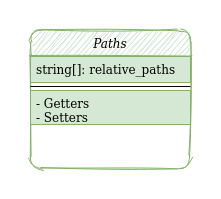

The diagram above was exported from draw.io. Its source (the exported page's mxGraphModel, read from the mxfile embedded in the PNG):
<mxGraphModel dx="862" dy="449" grid="1" gridSize="10" guides="1" tooltips="1" connect="1" arrows="1" fold="1" page="1" pageScale="1" pageWidth="827" pageHeight="1169" math="0" shadow="0">
  <root>
    <mxCell id="WIyWlLk6GJQsqaUBKTNV-0" />
    <mxCell id="WIyWlLk6GJQsqaUBKTNV-1" parent="WIyWlLk6GJQsqaUBKTNV-0" />
    <mxCell id="zkfFHV4jXpPFQw0GAbJ--0" value="Paths" style="swimlane;fontStyle=2;align=center;verticalAlign=top;childLayout=stackLayout;horizontal=1;startSize=26;horizontalStack=0;resizeParent=1;resizeLast=0;collapsible=1;marginBottom=0;rounded=1;shadow=0;strokeWidth=1;strokeColor=#82b366;fillColor=#D5E8D4;sketch=1;" parent="WIyWlLk6GJQsqaUBKTNV-1" vertex="1">
      <mxGeometry x="330" y="180" width="160" height="138" as="geometry">
        <mxRectangle x="230" y="140" width="160" height="26" as="alternateBounds" />
      </mxGeometry>
    </mxCell>
    <mxCell id="zkfFHV4jXpPFQw0GAbJ--1" value="string[]: relative_paths" style="text;align=left;verticalAlign=top;spacingLeft=4;spacingRight=4;overflow=hidden;rotatable=0;points=[[0,0.5],[1,0.5]];portConstraint=eastwest;fillColor=#d5e8d4;strokeColor=#82b366;" parent="zkfFHV4jXpPFQw0GAbJ--0" vertex="1">
      <mxGeometry y="26" width="160" height="26" as="geometry" />
    </mxCell>
    <mxCell id="zkfFHV4jXpPFQw0GAbJ--4" value="" style="line;html=1;strokeWidth=1;align=left;verticalAlign=middle;spacingTop=-1;spacingLeft=3;spacingRight=3;rotatable=0;labelPosition=right;points=[];portConstraint=eastwest;" parent="zkfFHV4jXpPFQw0GAbJ--0" vertex="1">
      <mxGeometry y="52" width="160" height="8" as="geometry" />
    </mxCell>
    <mxCell id="zkfFHV4jXpPFQw0GAbJ--5" value="- Getters&#10;- Setters&#10;" style="text;align=left;verticalAlign=top;spacingLeft=4;spacingRight=4;overflow=hidden;rotatable=0;points=[[0,0.5],[1,0.5]];portConstraint=eastwest;fillColor=#d5e8d4;strokeColor=#82b366;" parent="zkfFHV4jXpPFQw0GAbJ--0" vertex="1">
      <mxGeometry y="60" width="160" height="34" as="geometry" />
    </mxCell>
  </root>
</mxGraphModel>